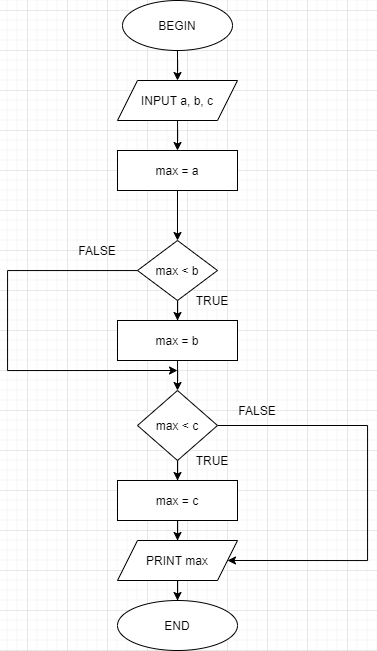

The diagram above was exported from draw.io. Its source (the exported page's mxGraphModel, read from the mxfile embedded in the PNG):
<mxGraphModel dx="1221" dy="681" grid="1" gridSize="10" guides="1" tooltips="1" connect="1" arrows="1" fold="1" page="1" pageScale="1" pageWidth="850" pageHeight="1100" math="0" shadow="0">
  <root>
    <mxCell id="0" />
    <mxCell id="1" parent="0" />
    <mxCell id="d6_wgBGoUil0lAfhLcVe-10" style="edgeStyle=orthogonalEdgeStyle;rounded=0;orthogonalLoop=1;jettySize=auto;html=1;entryX=0.5;entryY=0;entryDx=0;entryDy=0;" edge="1" parent="1" source="d6_wgBGoUil0lAfhLcVe-1" target="d6_wgBGoUil0lAfhLcVe-2">
      <mxGeometry relative="1" as="geometry" />
    </mxCell>
    <mxCell id="d6_wgBGoUil0lAfhLcVe-1" value="BEGIN" style="ellipse;whiteSpace=wrap;html=1;" vertex="1" parent="1">
      <mxGeometry x="295" y="70" width="110" height="50" as="geometry" />
    </mxCell>
    <mxCell id="d6_wgBGoUil0lAfhLcVe-12" style="edgeStyle=orthogonalEdgeStyle;rounded=0;orthogonalLoop=1;jettySize=auto;html=1;entryX=0.5;entryY=0;entryDx=0;entryDy=0;" edge="1" parent="1" source="d6_wgBGoUil0lAfhLcVe-2" target="d6_wgBGoUil0lAfhLcVe-4">
      <mxGeometry relative="1" as="geometry" />
    </mxCell>
    <mxCell id="d6_wgBGoUil0lAfhLcVe-2" value="INPUT a, b, c" style="shape=parallelogram;perimeter=parallelogramPerimeter;whiteSpace=wrap;html=1;fixedSize=1;" vertex="1" parent="1">
      <mxGeometry x="290" y="150" width="120" height="40" as="geometry" />
    </mxCell>
    <mxCell id="d6_wgBGoUil0lAfhLcVe-14" style="edgeStyle=orthogonalEdgeStyle;rounded=0;orthogonalLoop=1;jettySize=auto;html=1;entryX=0.5;entryY=0;entryDx=0;entryDy=0;" edge="1" parent="1" source="d6_wgBGoUil0lAfhLcVe-3" target="d6_wgBGoUil0lAfhLcVe-5">
      <mxGeometry relative="1" as="geometry" />
    </mxCell>
    <mxCell id="d6_wgBGoUil0lAfhLcVe-24" style="edgeStyle=orthogonalEdgeStyle;rounded=0;orthogonalLoop=1;jettySize=auto;html=1;" edge="1" parent="1" source="d6_wgBGoUil0lAfhLcVe-3">
      <mxGeometry relative="1" as="geometry">
        <mxPoint x="350" y="440" as="targetPoint" />
        <Array as="points">
          <mxPoint x="180" y="340" />
          <mxPoint x="180" y="440" />
        </Array>
      </mxGeometry>
    </mxCell>
    <mxCell id="d6_wgBGoUil0lAfhLcVe-3" value="max &amp;lt; b" style="rhombus;whiteSpace=wrap;html=1;" vertex="1" parent="1">
      <mxGeometry x="310" y="310" width="80" height="60" as="geometry" />
    </mxCell>
    <mxCell id="d6_wgBGoUil0lAfhLcVe-13" style="edgeStyle=orthogonalEdgeStyle;rounded=0;orthogonalLoop=1;jettySize=auto;html=1;entryX=0.5;entryY=0;entryDx=0;entryDy=0;" edge="1" parent="1" source="d6_wgBGoUil0lAfhLcVe-4" target="d6_wgBGoUil0lAfhLcVe-3">
      <mxGeometry relative="1" as="geometry" />
    </mxCell>
    <mxCell id="d6_wgBGoUil0lAfhLcVe-4" value="max = a" style="rounded=0;whiteSpace=wrap;html=1;" vertex="1" parent="1">
      <mxGeometry x="290" y="220" width="120" height="40" as="geometry" />
    </mxCell>
    <mxCell id="d6_wgBGoUil0lAfhLcVe-15" style="edgeStyle=orthogonalEdgeStyle;rounded=0;orthogonalLoop=1;jettySize=auto;html=1;entryX=0.5;entryY=0;entryDx=0;entryDy=0;" edge="1" parent="1" source="d6_wgBGoUil0lAfhLcVe-5" target="d6_wgBGoUil0lAfhLcVe-6">
      <mxGeometry relative="1" as="geometry" />
    </mxCell>
    <mxCell id="d6_wgBGoUil0lAfhLcVe-5" value="max = b" style="rounded=0;whiteSpace=wrap;html=1;" vertex="1" parent="1">
      <mxGeometry x="290" y="390" width="120" height="40" as="geometry" />
    </mxCell>
    <mxCell id="d6_wgBGoUil0lAfhLcVe-16" style="edgeStyle=orthogonalEdgeStyle;rounded=0;orthogonalLoop=1;jettySize=auto;html=1;entryX=0.5;entryY=0;entryDx=0;entryDy=0;" edge="1" parent="1" source="d6_wgBGoUil0lAfhLcVe-6" target="d6_wgBGoUil0lAfhLcVe-7">
      <mxGeometry relative="1" as="geometry" />
    </mxCell>
    <mxCell id="d6_wgBGoUil0lAfhLcVe-27" style="edgeStyle=orthogonalEdgeStyle;rounded=0;orthogonalLoop=1;jettySize=auto;html=1;entryX=1;entryY=0.5;entryDx=0;entryDy=0;" edge="1" parent="1" source="d6_wgBGoUil0lAfhLcVe-6" target="d6_wgBGoUil0lAfhLcVe-8">
      <mxGeometry relative="1" as="geometry">
        <mxPoint x="450" y="650" as="targetPoint" />
        <Array as="points">
          <mxPoint x="540" y="495" />
          <mxPoint x="540" y="630" />
        </Array>
      </mxGeometry>
    </mxCell>
    <mxCell id="d6_wgBGoUil0lAfhLcVe-6" value="max &amp;lt; c" style="rhombus;whiteSpace=wrap;html=1;" vertex="1" parent="1">
      <mxGeometry x="310" y="460" width="80" height="70" as="geometry" />
    </mxCell>
    <mxCell id="d6_wgBGoUil0lAfhLcVe-17" style="edgeStyle=orthogonalEdgeStyle;rounded=0;orthogonalLoop=1;jettySize=auto;html=1;entryX=0.5;entryY=0;entryDx=0;entryDy=0;" edge="1" parent="1" source="d6_wgBGoUil0lAfhLcVe-7" target="d6_wgBGoUil0lAfhLcVe-8">
      <mxGeometry relative="1" as="geometry" />
    </mxCell>
    <mxCell id="d6_wgBGoUil0lAfhLcVe-7" value="max = c" style="rounded=0;whiteSpace=wrap;html=1;" vertex="1" parent="1">
      <mxGeometry x="290" y="550" width="120" height="40" as="geometry" />
    </mxCell>
    <mxCell id="d6_wgBGoUil0lAfhLcVe-19" style="edgeStyle=orthogonalEdgeStyle;rounded=0;orthogonalLoop=1;jettySize=auto;html=1;entryX=0.5;entryY=0;entryDx=0;entryDy=0;" edge="1" parent="1" source="d6_wgBGoUil0lAfhLcVe-8" target="d6_wgBGoUil0lAfhLcVe-9">
      <mxGeometry relative="1" as="geometry" />
    </mxCell>
    <mxCell id="d6_wgBGoUil0lAfhLcVe-8" value="PRINT max" style="shape=parallelogram;perimeter=parallelogramPerimeter;whiteSpace=wrap;html=1;fixedSize=1;" vertex="1" parent="1">
      <mxGeometry x="290" y="610" width="120" height="40" as="geometry" />
    </mxCell>
    <mxCell id="d6_wgBGoUil0lAfhLcVe-9" value="END" style="ellipse;whiteSpace=wrap;html=1;" vertex="1" parent="1">
      <mxGeometry x="290" y="670" width="120" height="50" as="geometry" />
    </mxCell>
    <mxCell id="d6_wgBGoUil0lAfhLcVe-20" value="TRUE" style="text;html=1;strokeColor=none;fillColor=none;align=center;verticalAlign=middle;whiteSpace=wrap;rounded=0;" vertex="1" parent="1">
      <mxGeometry x="365" y="360" width="40" height="20" as="geometry" />
    </mxCell>
    <mxCell id="d6_wgBGoUil0lAfhLcVe-25" value="FALSE" style="text;html=1;strokeColor=none;fillColor=none;align=center;verticalAlign=middle;whiteSpace=wrap;rounded=0;" vertex="1" parent="1">
      <mxGeometry x="250" y="310" width="40" height="20" as="geometry" />
    </mxCell>
    <mxCell id="d6_wgBGoUil0lAfhLcVe-26" value="TRUE" style="text;html=1;strokeColor=none;fillColor=none;align=center;verticalAlign=middle;whiteSpace=wrap;rounded=0;" vertex="1" parent="1">
      <mxGeometry x="365" y="520" width="40" height="20" as="geometry" />
    </mxCell>
    <mxCell id="d6_wgBGoUil0lAfhLcVe-31" value="FALSE" style="text;html=1;strokeColor=none;fillColor=none;align=center;verticalAlign=middle;whiteSpace=wrap;rounded=0;" vertex="1" parent="1">
      <mxGeometry x="410" y="470" width="40" height="20" as="geometry" />
    </mxCell>
  </root>
</mxGraphModel>